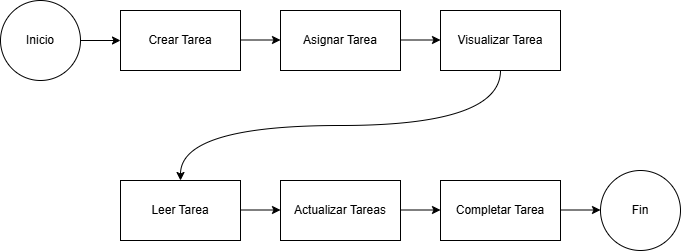

The diagram above was exported from draw.io. Its source (the exported page's mxGraphModel, read from the mxfile embedded in the PNG):
<mxGraphModel dx="864" dy="474" grid="1" gridSize="10" guides="1" tooltips="1" connect="1" arrows="1" fold="1" page="1" pageScale="1" pageWidth="827" pageHeight="1169" math="0" shadow="0">
  <root>
    <mxCell id="0" />
    <mxCell id="1" parent="0" />
    <mxCell id="0ft8V_-FHV0vg3z89ufV-5" parent="1" style="rounded=0;whiteSpace=wrap;html=1;" value="Crear Tarea" vertex="1">
      <mxGeometry height="60" width="120" x="194" y="190" as="geometry" />
    </mxCell>
    <mxCell id="0ft8V_-FHV0vg3z89ufV-6" parent="1" style="rounded=0;whiteSpace=wrap;html=1;" value="Asignar Tarea" vertex="1">
      <mxGeometry height="60" width="120" x="354" y="190" as="geometry" />
    </mxCell>
    <mxCell id="0ft8V_-FHV0vg3z89ufV-13" parent="1" style="ellipse;whiteSpace=wrap;html=1;aspect=fixed;" value="Inicio" vertex="1">
      <mxGeometry height="80" width="80" x="74" y="180" as="geometry" />
    </mxCell>
    <mxCell id="0ft8V_-FHV0vg3z89ufV-14" parent="1" style="rounded=0;whiteSpace=wrap;html=1;" value="Visualizar Tarea" vertex="1">
      <mxGeometry height="60" width="120" x="514" y="190" as="geometry" />
    </mxCell>
    <mxCell id="0ft8V_-FHV0vg3z89ufV-15" edge="1" parent="1" source="0ft8V_-FHV0vg3z89ufV-13" style="endArrow=classic;html=1;rounded=0;exitX=1;exitY=0.5;exitDx=0;exitDy=0;" value="">
      <mxGeometry height="50" relative="1" width="50" as="geometry">
        <mxPoint x="144" y="270" as="sourcePoint" />
        <mxPoint x="194" y="220" as="targetPoint" />
      </mxGeometry>
    </mxCell>
    <mxCell id="0ft8V_-FHV0vg3z89ufV-16" edge="1" parent="1" style="endArrow=classic;html=1;rounded=0;exitX=1;exitY=0.5;exitDx=0;exitDy=0;" value="">
      <mxGeometry height="50" relative="1" width="50" as="geometry">
        <mxPoint x="314" y="219.5" as="sourcePoint" />
        <mxPoint x="354" y="219.5" as="targetPoint" />
      </mxGeometry>
    </mxCell>
    <mxCell id="0ft8V_-FHV0vg3z89ufV-17" edge="1" parent="1" style="endArrow=classic;html=1;rounded=0;exitX=1;exitY=0.5;exitDx=0;exitDy=0;" value="">
      <mxGeometry height="50" relative="1" width="50" as="geometry">
        <mxPoint x="474" y="219.5" as="sourcePoint" />
        <mxPoint x="514" y="219.5" as="targetPoint" />
      </mxGeometry>
    </mxCell>
    <mxCell id="0ft8V_-FHV0vg3z89ufV-18" parent="1" style="rounded=0;whiteSpace=wrap;html=1;" value="Leer Tarea" vertex="1">
      <mxGeometry height="60" width="120" x="194" y="360" as="geometry" />
    </mxCell>
    <mxCell id="0ft8V_-FHV0vg3z89ufV-20" edge="1" parent="1" style="endArrow=classic;html=1;rounded=0;exitX=1;exitY=0.5;exitDx=0;exitDy=0;" value="">
      <mxGeometry height="50" relative="1" width="50" as="geometry">
        <mxPoint x="314" y="389.5" as="sourcePoint" />
        <mxPoint x="354" y="389.5" as="targetPoint" />
      </mxGeometry>
    </mxCell>
    <mxCell id="0ft8V_-FHV0vg3z89ufV-21" parent="1" style="rounded=0;whiteSpace=wrap;html=1;" value="Actualizar Tareas" vertex="1">
      <mxGeometry height="60" width="120" x="354" y="360" as="geometry" />
    </mxCell>
    <mxCell id="0ft8V_-FHV0vg3z89ufV-22" edge="1" parent="1" style="endArrow=classic;html=1;rounded=0;exitX=1;exitY=0.5;exitDx=0;exitDy=0;" value="">
      <mxGeometry height="50" relative="1" width="50" as="geometry">
        <mxPoint x="474" y="389.5" as="sourcePoint" />
        <mxPoint x="514" y="389.5" as="targetPoint" />
      </mxGeometry>
    </mxCell>
    <mxCell id="0ft8V_-FHV0vg3z89ufV-23" parent="1" style="rounded=0;whiteSpace=wrap;html=1;" value="Completar Tarea" vertex="1">
      <mxGeometry height="60" width="120" x="514" y="360" as="geometry" />
    </mxCell>
    <mxCell id="0ft8V_-FHV0vg3z89ufV-24" parent="1" style="ellipse;whiteSpace=wrap;html=1;aspect=fixed;" value="Fin" vertex="1">
      <mxGeometry height="80" width="80" x="674" y="350" as="geometry" />
    </mxCell>
    <mxCell id="0ft8V_-FHV0vg3z89ufV-25" edge="1" parent="1" style="endArrow=classic;html=1;rounded=0;exitX=1;exitY=0.5;exitDx=0;exitDy=0;" value="">
      <mxGeometry height="50" relative="1" width="50" as="geometry">
        <mxPoint x="634" y="389.5" as="sourcePoint" />
        <mxPoint x="674" y="389.5" as="targetPoint" />
      </mxGeometry>
    </mxCell>
    <mxCell id="0ft8V_-FHV0vg3z89ufV-32" edge="1" parent="1" source="0ft8V_-FHV0vg3z89ufV-14" style="endArrow=classic;html=1;rounded=0;exitX=0.5;exitY=1;exitDx=0;exitDy=0;entryX=0.5;entryY=0;entryDx=0;entryDy=0;edgeStyle=orthogonalEdgeStyle;curved=1;" target="0ft8V_-FHV0vg3z89ufV-18" value="">
      <mxGeometry height="50" relative="1" width="50" as="geometry">
        <mxPoint x="434" y="450" as="sourcePoint" />
        <mxPoint x="484" y="400" as="targetPoint" />
      </mxGeometry>
    </mxCell>
  </root>
</mxGraphModel>